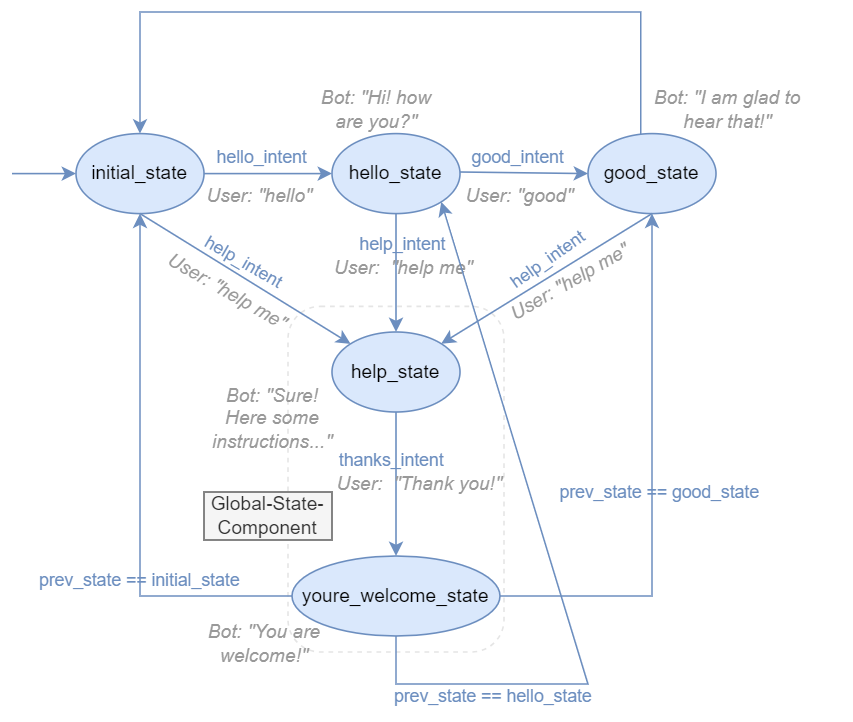

The diagram above was exported from draw.io. Its source (the exported page's mxGraphModel, read from the mxfile embedded in the PNG):
<mxGraphModel dx="1050" dy="630" grid="1" gridSize="10" guides="1" tooltips="1" connect="1" arrows="1" fold="1" page="1" pageScale="1" pageWidth="850" pageHeight="1100" background="#ffffff" math="0" shadow="0">
  <root>
    <mxCell id="0" />
    <mxCell id="1" parent="0" />
    <mxCell id="KMzWDYdBU6C_3KlIc7T0-23" value="" style="rounded=1;whiteSpace=wrap;html=1;dashed=1;opacity=10;" parent="1" vertex="1">
      <mxGeometry x="212.5" y="404" width="135" height="216" as="geometry" />
    </mxCell>
    <mxCell id="Pp-wXFMEtFW9HmG5m9OW-12" style="edgeStyle=orthogonalEdgeStyle;rounded=0;orthogonalLoop=1;jettySize=auto;html=1;entryX=0;entryY=0.5;entryDx=0;entryDy=0;fillColor=#dae8fc;strokeColor=#6c8ebf;" parent="1" source="Pp-wXFMEtFW9HmG5m9OW-2" target="Pp-wXFMEtFW9HmG5m9OW-9" edge="1">
      <mxGeometry relative="1" as="geometry" />
    </mxCell>
    <mxCell id="Pp-wXFMEtFW9HmG5m9OW-17" value="&lt;font color=&quot;#6c8ebf&quot;&gt;hello_intent&lt;/font&gt;" style="edgeLabel;html=1;align=center;verticalAlign=middle;resizable=0;points=[];labelBackgroundColor=none;" parent="Pp-wXFMEtFW9HmG5m9OW-12" vertex="1" connectable="0">
      <mxGeometry x="-0.08" y="1" relative="1" as="geometry">
        <mxPoint x="-2" y="-10" as="offset" />
      </mxGeometry>
    </mxCell>
    <mxCell id="Pp-wXFMEtFW9HmG5m9OW-2" value="initial_state" style="ellipse;whiteSpace=wrap;html=1;fillColor=#dae8fc;strokeColor=#6c8ebf;fontColor=#000000;" parent="1" vertex="1">
      <mxGeometry x="80" y="296" width="80" height="50" as="geometry" />
    </mxCell>
    <mxCell id="Pp-wXFMEtFW9HmG5m9OW-9" value="hello_state" style="ellipse;whiteSpace=wrap;html=1;fillColor=#dae8fc;strokeColor=#6c8ebf;fontColor=#000000;" parent="1" vertex="1">
      <mxGeometry x="240" y="296" width="80" height="50" as="geometry" />
    </mxCell>
    <mxCell id="Sckffhu9UzS3fk_QLVqw-8" style="edgeStyle=orthogonalEdgeStyle;rounded=0;orthogonalLoop=1;jettySize=auto;html=1;entryX=0.5;entryY=0;entryDx=0;entryDy=0;fillColor=#dae8fc;strokeColor=#6c8ebf;" parent="1" source="Pp-wXFMEtFW9HmG5m9OW-10" target="Pp-wXFMEtFW9HmG5m9OW-2" edge="1">
      <mxGeometry relative="1" as="geometry">
        <Array as="points">
          <mxPoint x="433" y="220" />
          <mxPoint x="120" y="220" />
        </Array>
      </mxGeometry>
    </mxCell>
    <mxCell id="Pp-wXFMEtFW9HmG5m9OW-10" value="good_state" style="ellipse;whiteSpace=wrap;html=1;fillColor=#dae8fc;strokeColor=#6c8ebf;fontColor=#000000;" parent="1" vertex="1">
      <mxGeometry x="400" y="296" width="80" height="50" as="geometry" />
    </mxCell>
    <mxCell id="Pp-wXFMEtFW9HmG5m9OW-16" value="" style="endArrow=classic;html=1;rounded=0;entryX=0;entryY=0.5;entryDx=0;entryDy=0;fillColor=#dae8fc;strokeColor=#6c8ebf;" parent="1" target="Pp-wXFMEtFW9HmG5m9OW-2" edge="1">
      <mxGeometry width="50" height="50" relative="1" as="geometry">
        <mxPoint x="40" y="321" as="sourcePoint" />
        <mxPoint x="280" y="280" as="targetPoint" />
      </mxGeometry>
    </mxCell>
    <mxCell id="Pp-wXFMEtFW9HmG5m9OW-20" value="&lt;i&gt;&lt;font color=&quot;#999999&quot;&gt;Bot: &quot;Hi! how are you?&quot;&lt;/font&gt;&lt;/i&gt;" style="text;html=1;strokeColor=none;fillColor=none;align=center;verticalAlign=middle;whiteSpace=wrap;rounded=0;" parent="1" vertex="1">
      <mxGeometry x="224.5" y="266" width="85.5" height="30" as="geometry" />
    </mxCell>
    <mxCell id="Pp-wXFMEtFW9HmG5m9OW-21" value="&lt;i&gt;&lt;font color=&quot;#999999&quot;&gt;Bot: &quot;I am glad to &lt;br&gt;hear that!&quot;&lt;/font&gt;&lt;/i&gt;" style="text;html=1;strokeColor=none;fillColor=none;align=center;verticalAlign=middle;whiteSpace=wrap;rounded=0;" parent="1" vertex="1">
      <mxGeometry x="410" y="266" width="155" height="30" as="geometry" />
    </mxCell>
    <mxCell id="Pp-wXFMEtFW9HmG5m9OW-22" value="&lt;i&gt;&lt;font color=&quot;#999999&quot;&gt;User: &quot;hello&quot;&lt;/font&gt;&lt;/i&gt;" style="text;html=1;strokeColor=none;fillColor=none;align=center;verticalAlign=middle;whiteSpace=wrap;rounded=0;" parent="1" vertex="1">
      <mxGeometry x="160" y="320" width="70" height="30" as="geometry" />
    </mxCell>
    <mxCell id="Sckffhu9UzS3fk_QLVqw-5" value="&lt;i&gt;&lt;font color=&quot;#999999&quot;&gt;User: &quot;good&quot;&lt;/font&gt;&lt;/i&gt;" style="text;html=1;strokeColor=none;fillColor=none;align=center;verticalAlign=middle;whiteSpace=wrap;rounded=0;" parent="1" vertex="1">
      <mxGeometry x="320" y="320" width="75" height="30" as="geometry" />
    </mxCell>
    <mxCell id="Sckffhu9UzS3fk_QLVqw-11" value="&lt;font color=&quot;#6c8ebf&quot;&gt;good_intent&lt;/font&gt;" style="edgeLabel;html=1;align=center;verticalAlign=middle;resizable=0;points=[];labelBackgroundColor=none;" parent="1" vertex="1" connectable="0">
      <mxGeometry x="355.5016181358738" y="310.00241382365755" as="geometry" />
    </mxCell>
    <mxCell id="2" value="" style="endArrow=classic;html=1;rounded=0;entryX=0;entryY=0.5;entryDx=0;entryDy=0;fillColor=#dae8fc;strokeColor=#6c8ebf;" parent="1" target="Pp-wXFMEtFW9HmG5m9OW-10" edge="1">
      <mxGeometry width="50" height="50" relative="1" as="geometry">
        <mxPoint x="320" y="320" as="sourcePoint" />
        <mxPoint x="360" y="320" as="targetPoint" />
      </mxGeometry>
    </mxCell>
    <mxCell id="KMzWDYdBU6C_3KlIc7T0-2" value="help_state" style="ellipse;whiteSpace=wrap;html=1;fillColor=#dae8fc;strokeColor=#6c8ebf;fontColor=#000000;" parent="1" vertex="1">
      <mxGeometry x="240" y="420" width="80" height="50" as="geometry" />
    </mxCell>
    <mxCell id="KMzWDYdBU6C_3KlIc7T0-3" value="" style="endArrow=classic;html=1;rounded=0;fillColor=#dae8fc;strokeColor=#6c8ebf;exitX=0.5;exitY=1;exitDx=0;exitDy=0;" parent="1" source="Pp-wXFMEtFW9HmG5m9OW-2" target="KMzWDYdBU6C_3KlIc7T0-2" edge="1">
      <mxGeometry width="50" height="50" relative="1" as="geometry">
        <mxPoint x="70" y="360" as="sourcePoint" />
        <mxPoint x="110" y="360" as="targetPoint" />
      </mxGeometry>
    </mxCell>
    <mxCell id="KMzWDYdBU6C_3KlIc7T0-4" value="" style="endArrow=classic;html=1;rounded=0;entryX=0.5;entryY=0;entryDx=0;entryDy=0;fillColor=#dae8fc;strokeColor=#6c8ebf;exitX=0.5;exitY=1;exitDx=0;exitDy=0;" parent="1" source="Pp-wXFMEtFW9HmG5m9OW-9" target="KMzWDYdBU6C_3KlIc7T0-2" edge="1">
      <mxGeometry width="50" height="50" relative="1" as="geometry">
        <mxPoint x="100" y="420" as="sourcePoint" />
        <mxPoint x="140" y="420" as="targetPoint" />
      </mxGeometry>
    </mxCell>
    <mxCell id="KMzWDYdBU6C_3KlIc7T0-5" value="" style="endArrow=classic;html=1;rounded=0;entryX=1;entryY=0;entryDx=0;entryDy=0;fillColor=#dae8fc;strokeColor=#6c8ebf;exitX=0.5;exitY=1;exitDx=0;exitDy=0;" parent="1" source="Pp-wXFMEtFW9HmG5m9OW-10" target="KMzWDYdBU6C_3KlIc7T0-2" edge="1">
      <mxGeometry width="50" height="50" relative="1" as="geometry">
        <mxPoint x="90" y="460" as="sourcePoint" />
        <mxPoint x="130" y="460" as="targetPoint" />
      </mxGeometry>
    </mxCell>
    <mxCell id="KMzWDYdBU6C_3KlIc7T0-6" value="&lt;font color=&quot;#6c8ebf&quot;&gt;help_intent&lt;/font&gt;" style="edgeLabel;html=1;align=center;verticalAlign=middle;resizable=0;points=[];labelBackgroundColor=none;rotation=30;" parent="1" vertex="1" connectable="0">
      <mxGeometry x="179" y="379" as="geometry">
        <mxPoint x="3" y="-6" as="offset" />
      </mxGeometry>
    </mxCell>
    <mxCell id="KMzWDYdBU6C_3KlIc7T0-8" value="&lt;i&gt;&lt;font color=&quot;#999999&quot;&gt;User: &quot;help me&quot;&lt;/font&gt;&lt;/i&gt;" style="text;html=1;strokeColor=none;fillColor=none;align=center;verticalAlign=middle;whiteSpace=wrap;rounded=0;rotation=30;" parent="1" vertex="1">
      <mxGeometry x="130" y="380" width="90" height="30" as="geometry" />
    </mxCell>
    <mxCell id="KMzWDYdBU6C_3KlIc7T0-10" value="&lt;font color=&quot;#6c8ebf&quot;&gt;help_intent&lt;/font&gt;" style="edgeLabel;html=1;align=center;verticalAlign=middle;resizable=0;points=[];labelBackgroundColor=none;rotation=0;" parent="1" vertex="1" connectable="0">
      <mxGeometry x="280" y="370" as="geometry">
        <mxPoint x="3" y="-6" as="offset" />
      </mxGeometry>
    </mxCell>
    <mxCell id="KMzWDYdBU6C_3KlIc7T0-11" value="&lt;i&gt;&lt;font color=&quot;#999999&quot;&gt;User:&amp;nbsp; &quot;help me&quot;&lt;/font&gt;&lt;/i&gt;" style="text;html=1;strokeColor=none;fillColor=none;align=center;verticalAlign=middle;whiteSpace=wrap;rounded=0;rotation=0;" parent="1" vertex="1">
      <mxGeometry x="240.00114317029974" y="365.00038105676657" width="90" height="30" as="geometry" />
    </mxCell>
    <mxCell id="KMzWDYdBU6C_3KlIc7T0-12" value="&lt;i&gt;&lt;font color=&quot;#999999&quot;&gt;User: &quot;help me&quot;&lt;/font&gt;&lt;/i&gt;" style="text;html=1;strokeColor=none;fillColor=none;align=center;verticalAlign=middle;whiteSpace=wrap;rounded=0;rotation=-30;" parent="1" vertex="1">
      <mxGeometry x="344.0011431702997" y="374.00038105676657" width="90" height="30" as="geometry" />
    </mxCell>
    <mxCell id="KMzWDYdBU6C_3KlIc7T0-14" value="&lt;font color=&quot;#6c8ebf&quot;&gt;help_intent&lt;/font&gt;" style="edgeLabel;html=1;align=center;verticalAlign=middle;resizable=0;points=[];labelBackgroundColor=none;rotation=-35;" parent="1" vertex="1" connectable="0">
      <mxGeometry x="375" y="382" as="geometry">
        <mxPoint x="3" y="-6" as="offset" />
      </mxGeometry>
    </mxCell>
    <mxCell id="KMzWDYdBU6C_3KlIc7T0-16" value="" style="endArrow=classic;html=1;rounded=0;entryX=0.5;entryY=1;entryDx=0;entryDy=0;fillColor=#dae8fc;strokeColor=#6c8ebf;exitX=0;exitY=0.5;exitDx=0;exitDy=0;" parent="1" source="KMzWDYdBU6C_3KlIc7T0-25" target="Pp-wXFMEtFW9HmG5m9OW-2" edge="1">
      <mxGeometry width="50" height="50" relative="1" as="geometry">
        <mxPoint x="-40" y="540" as="sourcePoint" />
        <mxPoint x="8" y="581" as="targetPoint" />
        <Array as="points">
          <mxPoint x="120" y="585" />
          <mxPoint x="120" y="470" />
        </Array>
      </mxGeometry>
    </mxCell>
    <mxCell id="KMzWDYdBU6C_3KlIc7T0-17" value="" style="endArrow=classic;html=1;rounded=0;entryX=0.5;entryY=1;entryDx=0;entryDy=0;fillColor=#dae8fc;strokeColor=#6c8ebf;exitX=1;exitY=0.5;exitDx=0;exitDy=0;" parent="1" source="KMzWDYdBU6C_3KlIc7T0-25" target="Pp-wXFMEtFW9HmG5m9OW-10" edge="1">
      <mxGeometry width="50" height="50" relative="1" as="geometry">
        <mxPoint x="600" y="520" as="sourcePoint" />
        <mxPoint x="168" y="571" as="targetPoint" />
        <Array as="points">
          <mxPoint x="440" y="585" />
          <mxPoint x="440" y="470" />
        </Array>
      </mxGeometry>
    </mxCell>
    <mxCell id="KMzWDYdBU6C_3KlIc7T0-18" value="" style="endArrow=classic;html=1;rounded=0;entryX=1;entryY=1;entryDx=0;entryDy=0;fillColor=#dae8fc;strokeColor=#6c8ebf;exitX=0.5;exitY=1;exitDx=0;exitDy=0;" parent="1" source="KMzWDYdBU6C_3KlIc7T0-25" target="Pp-wXFMEtFW9HmG5m9OW-9" edge="1">
      <mxGeometry width="50" height="50" relative="1" as="geometry">
        <mxPoint x="830" y="645.32" as="sourcePoint" />
        <mxPoint x="618.2842712474617" y="373.9976695296635" as="targetPoint" />
        <Array as="points">
          <mxPoint x="280" y="640" />
          <mxPoint x="400" y="640" />
        </Array>
      </mxGeometry>
    </mxCell>
    <mxCell id="KMzWDYdBU6C_3KlIc7T0-19" value="&lt;i&gt;&lt;font color=&quot;#999999&quot;&gt;Bot: &quot;Sure! Here some instructions...&quot;&lt;/font&gt;&lt;/i&gt;" style="text;html=1;strokeColor=none;fillColor=none;align=center;verticalAlign=middle;whiteSpace=wrap;rounded=0;" parent="1" vertex="1">
      <mxGeometry x="160" y="459" width="85.5" height="30" as="geometry" />
    </mxCell>
    <mxCell id="KMzWDYdBU6C_3KlIc7T0-25" value="youre_welcome_state" style="ellipse;whiteSpace=wrap;html=1;fillColor=#dae8fc;strokeColor=#6c8ebf;fontColor=#000000;" parent="1" vertex="1">
      <mxGeometry x="215" y="560" width="130" height="50" as="geometry" />
    </mxCell>
    <mxCell id="KMzWDYdBU6C_3KlIc7T0-26" value="" style="endArrow=classic;html=1;rounded=0;entryX=0.5;entryY=0;entryDx=0;entryDy=0;fillColor=#dae8fc;strokeColor=#6c8ebf;exitX=0.5;exitY=1;exitDx=0;exitDy=0;" parent="1" target="KMzWDYdBU6C_3KlIc7T0-25" edge="1">
      <mxGeometry width="50" height="50" relative="1" as="geometry">
        <mxPoint x="279.99885682970023" y="470" as="sourcePoint" />
        <mxPoint x="279.99885682970023" y="544" as="targetPoint" />
      </mxGeometry>
    </mxCell>
    <mxCell id="KMzWDYdBU6C_3KlIc7T0-27" value="&lt;font color=&quot;#6c8ebf&quot;&gt;thanks_intent&lt;/font&gt;" style="edgeLabel;html=1;align=center;verticalAlign=middle;resizable=0;points=[];labelBackgroundColor=none;rotation=0;" parent="1" vertex="1" connectable="0">
      <mxGeometry x="273.99885682970023" y="505" as="geometry">
        <mxPoint x="3" y="-6" as="offset" />
      </mxGeometry>
    </mxCell>
    <mxCell id="KMzWDYdBU6C_3KlIc7T0-28" value="&lt;i&gt;&lt;font color=&quot;#999999&quot;&gt;User:&amp;nbsp; &quot;Thank you!&quot;&lt;/font&gt;&lt;/i&gt;" style="text;html=1;strokeColor=none;fillColor=none;align=center;verticalAlign=middle;whiteSpace=wrap;rounded=0;rotation=0;" parent="1" vertex="1">
      <mxGeometry x="240" y="500" width="110" height="30" as="geometry" />
    </mxCell>
    <mxCell id="KMzWDYdBU6C_3KlIc7T0-29" value="&lt;i&gt;&lt;font color=&quot;#999999&quot;&gt;Bot: &quot;You are welcome!&quot;&lt;/font&gt;&lt;/i&gt;" style="text;html=1;strokeColor=none;fillColor=none;align=center;verticalAlign=middle;whiteSpace=wrap;rounded=0;" parent="1" vertex="1">
      <mxGeometry x="154.5" y="600" width="85.5" height="30" as="geometry" />
    </mxCell>
    <mxCell id="KMzWDYdBU6C_3KlIc7T0-33" value="Global-State-Component" style="text;html=1;strokeColor=#666666;fillColor=#f5f5f5;align=center;verticalAlign=middle;whiteSpace=wrap;rounded=0;fontColor=#333333;" parent="1" vertex="1">
      <mxGeometry x="160" y="520" width="80" height="30" as="geometry" />
    </mxCell>
    <mxCell id="wKNpAh80ZRUkIhagYk96-2" value="&lt;font color=&quot;#6c8ebf&quot;&gt;prev_state == initial_state&lt;/font&gt;" style="text;html=1;align=center;verticalAlign=middle;whiteSpace=wrap;rounded=0;fontSize=11;fontColor=#660000;" parent="1" vertex="1">
      <mxGeometry x="50" y="560" width="140" height="30" as="geometry" />
    </mxCell>
    <mxCell id="wKNpAh80ZRUkIhagYk96-3" value="&lt;font color=&quot;#6c8ebf&quot;&gt;prev_state == hello_state&lt;/font&gt;" style="text;html=1;align=center;verticalAlign=middle;whiteSpace=wrap;rounded=0;fontSize=11;fontColor=#660000;" parent="1" vertex="1">
      <mxGeometry x="271" y="633" width="140" height="30" as="geometry" />
    </mxCell>
    <mxCell id="wKNpAh80ZRUkIhagYk96-4" value="&lt;font color=&quot;#6c8ebf&quot;&gt;prev_state == good_state&lt;/font&gt;" style="text;html=1;align=center;verticalAlign=middle;whiteSpace=wrap;rounded=0;fontSize=11;fontColor=#660000;" parent="1" vertex="1">
      <mxGeometry x="375" y="505" width="140" height="30" as="geometry" />
    </mxCell>
  </root>
</mxGraphModel>